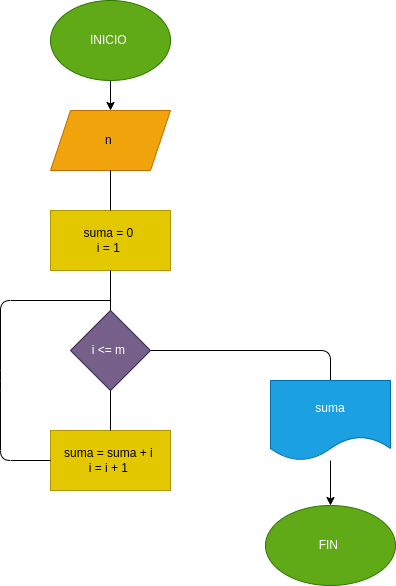

The diagram above was exported from draw.io. Its source (the exported page's mxGraphModel, read from the mxfile embedded in the PNG):
<mxGraphModel dx="635" dy="532" grid="1" gridSize="10" guides="1" tooltips="1" connect="1" arrows="1" fold="1" page="1" pageScale="1" pageWidth="827" pageHeight="1169" math="0" shadow="0">
  <root>
    <mxCell id="0" />
    <mxCell id="1" parent="0" />
    <mxCell id="4" value="" style="edgeStyle=none;html=1;" edge="1" parent="1" source="2" target="3">
      <mxGeometry relative="1" as="geometry" />
    </mxCell>
    <mxCell id="2" value="INICIO&amp;nbsp;" style="ellipse;whiteSpace=wrap;html=1;fillColor=#60a917;fontColor=#ffffff;strokeColor=#2D7600;" vertex="1" parent="1">
      <mxGeometry x="270" width="120" height="80" as="geometry" />
    </mxCell>
    <mxCell id="3" value="n&amp;nbsp;" style="shape=parallelogram;perimeter=parallelogramPerimeter;whiteSpace=wrap;html=1;fixedSize=1;fillColor=#f0a30a;fontColor=#000000;strokeColor=#BD7000;" vertex="1" parent="1">
      <mxGeometry x="270" y="110" width="120" height="60" as="geometry" />
    </mxCell>
    <mxCell id="8" value="suma = 0&amp;nbsp;&lt;br&gt;i = 1&amp;nbsp;" style="whiteSpace=wrap;html=1;fillColor=#e3c800;fontColor=#000000;strokeColor=#B09500;" vertex="1" parent="1">
      <mxGeometry x="270" y="210" width="120" height="60" as="geometry" />
    </mxCell>
    <mxCell id="10" value="i &amp;lt;= m&amp;nbsp;" style="rhombus;whiteSpace=wrap;html=1;fillColor=#76608a;fontColor=#ffffff;strokeColor=#432D57;" vertex="1" parent="1">
      <mxGeometry x="290" y="310" width="80" height="80" as="geometry" />
    </mxCell>
    <mxCell id="12" value="suma = suma + i&amp;nbsp;&lt;br&gt;i = i + 1&amp;nbsp;" style="whiteSpace=wrap;html=1;fillColor=#e3c800;fontColor=#000000;strokeColor=#B09500;" vertex="1" parent="1">
      <mxGeometry x="270" y="430" width="120" height="60" as="geometry" />
    </mxCell>
    <mxCell id="14" value="" style="endArrow=none;html=1;entryX=0.5;entryY=1;entryDx=0;entryDy=0;exitX=0.5;exitY=0;exitDx=0;exitDy=0;" edge="1" parent="1" source="8" target="3">
      <mxGeometry width="50" height="50" relative="1" as="geometry">
        <mxPoint x="300" y="290" as="sourcePoint" />
        <mxPoint x="350" y="240" as="targetPoint" />
      </mxGeometry>
    </mxCell>
    <mxCell id="15" value="" style="endArrow=none;html=1;exitX=0.5;exitY=0;exitDx=0;exitDy=0;entryX=0.5;entryY=1;entryDx=0;entryDy=0;" edge="1" parent="1" source="10" target="8">
      <mxGeometry width="50" height="50" relative="1" as="geometry">
        <mxPoint x="300" y="290" as="sourcePoint" />
        <mxPoint x="350" y="240" as="targetPoint" />
      </mxGeometry>
    </mxCell>
    <mxCell id="16" value="" style="endArrow=none;html=1;exitX=0.5;exitY=0;exitDx=0;exitDy=0;entryX=0.5;entryY=1;entryDx=0;entryDy=0;" edge="1" parent="1" source="12" target="10">
      <mxGeometry width="50" height="50" relative="1" as="geometry">
        <mxPoint x="300" y="290" as="sourcePoint" />
        <mxPoint x="350" y="240" as="targetPoint" />
      </mxGeometry>
    </mxCell>
    <mxCell id="17" value="" style="endArrow=none;html=1;exitX=0;exitY=0.5;exitDx=0;exitDy=0;" edge="1" parent="1" source="12">
      <mxGeometry width="50" height="50" relative="1" as="geometry">
        <mxPoint x="300" y="290" as="sourcePoint" />
        <mxPoint x="330" y="300" as="targetPoint" />
        <Array as="points">
          <mxPoint x="220" y="460" />
          <mxPoint x="220" y="380" />
          <mxPoint x="220" y="300" />
        </Array>
      </mxGeometry>
    </mxCell>
    <mxCell id="18" value="" style="endArrow=none;html=1;exitX=1;exitY=0.5;exitDx=0;exitDy=0;entryX=0.5;entryY=0;entryDx=0;entryDy=0;" edge="1" parent="1" source="10" target="19">
      <mxGeometry width="50" height="50" relative="1" as="geometry">
        <mxPoint x="300" y="290" as="sourcePoint" />
        <mxPoint x="480" y="350" as="targetPoint" />
        <Array as="points">
          <mxPoint x="550" y="350" />
        </Array>
      </mxGeometry>
    </mxCell>
    <mxCell id="21" value="" style="edgeStyle=none;html=1;" edge="1" parent="1" source="19" target="20">
      <mxGeometry relative="1" as="geometry" />
    </mxCell>
    <mxCell id="19" value="suma" style="shape=document;whiteSpace=wrap;html=1;boundedLbl=1;fillColor=#1ba1e2;fontColor=#ffffff;strokeColor=#006EAF;" vertex="1" parent="1">
      <mxGeometry x="490" y="380" width="120" height="80" as="geometry" />
    </mxCell>
    <mxCell id="20" value="FIN&amp;nbsp;" style="ellipse;whiteSpace=wrap;html=1;fillColor=#60a917;fontColor=#ffffff;strokeColor=#2D7600;" vertex="1" parent="1">
      <mxGeometry x="485" y="505" width="130" height="80" as="geometry" />
    </mxCell>
  </root>
</mxGraphModel>